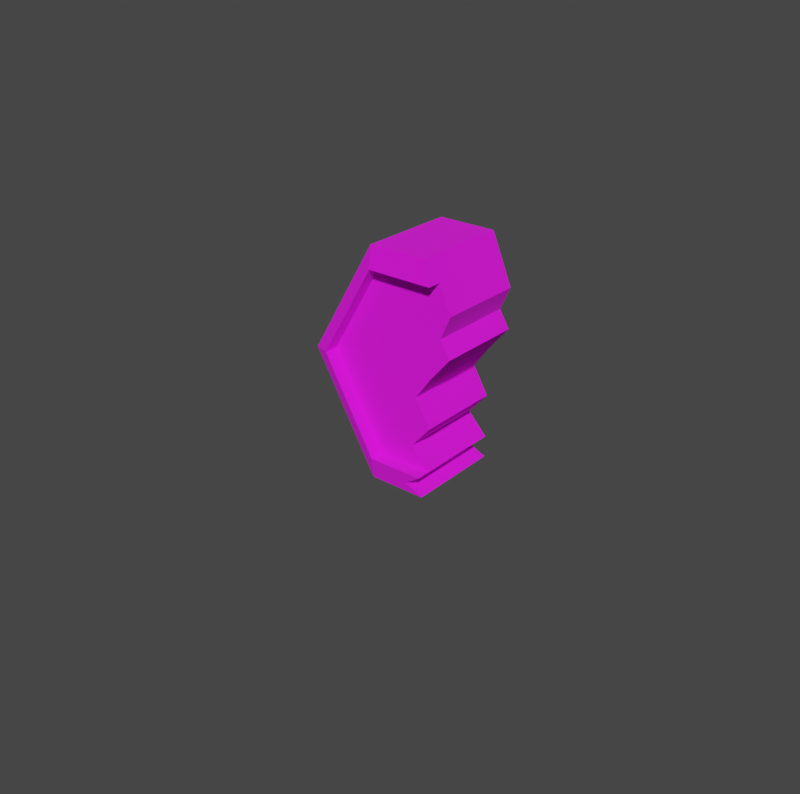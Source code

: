 # Source: Ten_Gem_1.blend  (saved by Blender 3.3.6; exported with 4.5.12 LTS)
import bpy
from mathutils import Matrix  # noqa: F401  (used for matrix-valued properties, if any)

bpy.ops.wm.read_factory_settings(use_empty=True)
scene = bpy.context.scene
scene.name = 'Scene'

# ---- collections
col_collection = bpy.data.collections.new('Collection'); scene.collection.children.link(col_collection)

# ---- images (referenced by path relative to the original .blend; pixels are not part of the script)
import os
ASSET_DIR = os.environ.get("B2B_ASSET_DIR", "")  # directory of the original .blend (textures are referenced by path, not embedded)
HERE = os.path.dirname(os.path.abspath(__file__))  # packed textures are extracted next to this script under _unpacked/

def load_image(name, relpath, width, height, colorspace="sRGB"):
    """Load a texture the original file referenced (path relative to the .blend, or extracted next to this script)."""
    p = next((c for c in (os.path.join(HERE, relpath), os.path.join(ASSET_DIR, relpath)) if relpath and os.path.exists(c)), "")
    if p:
        img = bpy.data.images.load(p, check_existing=True)
        img.name = name
    else:  # same state as the original file: an image datablock whose file is absent (Cycles renders it pink)
        img = bpy.data.images.new(name, width, height)
        img.source = "FILE"
        img.filepath = "//" + (relpath or name)
    img.colorspace_settings.name = colorspace
    return img
img_ten_texture_1_png = load_image('Ten_Texture_1.png', 'Ten_Texture_1.png', 1024, 1024, 'sRGB')

# ---- materials (node trees are filled in below, after node groups)
mat_material = bpy.data.materials.new('Material')
mat_material.alpha_threshold = 0.0
mat_material.use_transparent_shadow = False
mat_material.line_color = (0.0, 0.0, 0.0, 1.0)

# ---- material node trees
mat_material.use_nodes = True; mat_material.node_tree.nodes.clear()
_N = mat_material.node_tree.nodes; _L = mat_material.node_tree.links
n0 = _N.new('ShaderNodeOutputMaterial'); n0.name = 'Material Output'; n0.location = (300, 300)
n1 = _N.new('ShaderNodeBsdfPrincipled'); n1.name = 'Principled BSDF'; n1.location = (10, 300)
n1.distribution = 'GGX'
n1.subsurface_method = 'RANDOM_WALK_SKIN'
n1.inputs[2].default_value = 1.0
n1.inputs[3].default_value = 1.45
n1.inputs[27].default_value = (0.0, 0.0, 0.0, 1.0)
n1.inputs[28].default_value = 1.0
n2 = _N.new('ShaderNodeTexImage'); n2.name = 'Image Texture'; n2.location = (-355, 197)
n2.image = img_ten_texture_1_png
n2.interpolation = 'Closest'
_L.new(n1.outputs[0], n0.inputs[0])
_L.new(n2.outputs[0], n1.inputs[0])
n0.is_active_output = True

# ---- world
world_world = bpy.data.worlds.new('World'); scene.world = world_world
world_world.use_nodes = True; world_world.node_tree.nodes.clear()
_N = world_world.node_tree.nodes; _L = world_world.node_tree.links
n0 = _N.new('ShaderNodeOutputWorld'); n0.name = 'World Output'; n0.location = (300, 300)
n1 = _N.new('ShaderNodeBackground'); n1.name = 'Background'; n1.location = (10, 300)
n1.inputs[0].default_value = (0.05088, 0.05088, 0.05088, 1.0)
_L.new(n1.outputs[0], n0.inputs[0])
n0.is_active_output = True
world_world.color = (0.05088, 0.05088, 0.05088)
world_world.use_sun_shadow = False
world_world.sun_shadow_jitter_overblur = 0.0

# ---- meshes
me_cube = bpy.data.meshes.new('Cube')
me_cube.from_pydata([(0.0, 0.04373, -1.34), (0.2203, 0.06378, -1.417), (0.07554, 0.06378, -1.417), (0.2203, -0.06378, -1.345), (0.07554, -0.06378, -1.345), (0.2203, 0.06378, -1.5), (0.07554, 0.06378, -1.5), (0.2203, -0.06378, -1.5), (0.07554, -0.06378, -1.5), (0.2203, -0.2322, -1.417), (0.07554, -0.2322, -1.417), (0.2203, -0.2322, -1.5), (0.07554, -0.2322, -1.5), (-0.05587, 0.04369, -1.547), (0.0, -0.04358, -1.547), (0.0, -0.04358, -1.454), (0.0, 0.04369, -1.568), (-0.05587, 0.04369, -1.361), (-0.1101, 0.04369, -1.454), (0.0, -0.0538, -1.34), (-0.01987, 0.04369, -1.526), (0.0, -0.0538, -1.569), (-0.01581, 0.04369, -1.476), (0.0, -0.04358, -1.361), (0.02079, 0.04369, -1.429), (0.01062, 0.04369, -1.412), (0.0, -0.05825, -1.361), (0.02079, 0.04369, -1.389), (0.0, -0.05825, -1.547), (0.0, 0.04369, -1.503), (0.07554, 0.06378, -1.458), (0.07554, -0.06378, -1.458), (0.2203, 0.06378, -1.458), (0.2203, -0.06378, -1.458), (0.07554, -0.2322, -1.458), (0.2203, -0.2322, -1.458), (0.009077, 0.04369, -1.361), (-0.2203, 0.06378, -1.417), (-0.07554, 0.06378, -1.417), (-0.2203, -0.06378, -1.345), (-0.07554, -0.06378, -1.345), (-0.2203, 0.06378, -1.5), (-0.07554, 0.06378, -1.5), (-0.2203, -0.06378, -1.5), (-0.07554, -0.06378, -1.5), (-0.2203, -0.2322, -1.417), (-0.07554, -0.2322, -1.417), (-0.2203, -0.2322, -1.5), (-0.07554, -0.2322, -1.5), (-0.05781, 0.04373, -1.34), (-0.1101, -0.04358, -1.454), (-0.05781, 0.04369, -1.569), (-0.1245, 0.04373, -1.454), (-0.05781, -0.0538, -1.34), (-0.1245, -0.0538, -1.454), (-0.05781, -0.0538, -1.569), (-0.05587, -0.04358, -1.361), (-0.05587, -0.05825, -1.361), (-0.1101, -0.05825, -1.454), (-0.05587, -0.05825, -1.547), (-0.07554, 0.06378, -1.458), (-0.07554, -0.06378, -1.458), (-0.2203, 0.06378, -1.458), (-0.2203, -0.06378, -1.458), (-0.07554, -0.2322, -1.458), (-0.2203, -0.2322, -1.458), (-0.05587, -0.04358, -1.547), (0.009077, -0.04358, -1.361), (0.0, -0.04358, -1.503), (0.009077, -0.05825, -1.361), (-0.01682, -0.0559, -1.559), (0.0, 0.04369, -1.361), (0.0, 0.04369, -1.454), (0.0, 0.04369, -1.547), (0.02079, -0.04358, -1.389), (0.01062, -0.04358, -1.412), (0.02079, -0.04358, -1.429), (-0.01581, -0.04358, -1.476), (-0.01987, -0.04358, -1.526), (0.0, 0.04311, -1.569), (0.0, -0.04411, -1.569), (-0.05781, 0.04311, -1.569), (-0.01682, -0.04119, -1.559), (-0.01682, 0.04101, -1.559), (0.0, -0.03917, -1.34), (0.0, -0.03918, -1.569), (-0.1245, -0.03917, -1.454), (-0.05781, -0.03918, -1.569), (-0.05781, -0.03917, -1.34)], [], [(72, 71, 36, 27, 25, 24), (15, 76, 75, 74, 67, 23), (73, 13, 18, 72, 22, 29, 20), (88, 53, 19, 84), (87, 55, 54, 86), (53, 57, 26, 19), (55, 59, 58, 54), (86, 54, 53, 88), (85, 21, 55, 87), (28, 14, 66, 59), (57, 56, 23, 26), (21, 70, 28, 59, 55), (54, 58, 57, 53), (15, 23, 56, 50), (14, 78, 68, 77, 15, 50, 66), (58, 50, 56, 57), (59, 66, 50, 58), (69, 19, 26), (72, 18, 17, 71), (67, 69, 26, 23), (0, 71, 17, 49), (49, 17, 18, 52), (18, 13, 51, 52), (79, 81, 13, 73, 83), (80, 82, 70, 21), (79, 83, 82, 80), (70, 82, 14, 28), (82, 83, 73, 14), (14, 73, 20, 78), (78, 20, 29, 68), (68, 29, 22, 77), (77, 22, 72, 15), (15, 72, 24, 76), (76, 24, 25, 75), (75, 25, 27, 74), (74, 27, 36, 67), (16, 85, 87, 51), (52, 86, 88, 49), (51, 87, 86, 52), (49, 88, 84, 0), (69, 67, 84, 19), (0, 84, 67, 36), (71, 0, 36)])
_uv = me_cube.uv_layers.new(name='UVMap')
_uv.uv.foreach_set('vector', [0.01149, 0.9961, 0.01149, 0.9961, 0.01149, 0.9961, 0.01149, 0.9961, 0.01149, 0.9961, 0.01149, 0.9961, 0.2124, 0.8091, 0.2499, 0.8512, 0.2313, 0.8808, 0.2487, 0.9207, 0.2277, 0.968, 0.2124, 0.968, 0.01149, 0.9961, 0.01149, 0.9961, 0.01149, 0.9961, 0.01149, 0.9961, 0.01149, 0.9961, 0.01149, 0.9961, 0.01149, 0.9961, 0.01175, 0.9962, 0.01175, 0.9962, 0.01175, 0.9962, 0.01175, 0.9962, 0.01175, 0.9962, 0.01175, 0.9962, 0.01175, 0.9962, 0.01175, 0.9962, 0.01175, 0.9962, 0.01175, 0.9962, 0.01175, 0.9962, 0.01175, 0.9962, 0.01175, 0.9962, 0.01175, 0.9962, 0.01175, 0.9962, 0.01175, 0.9962, 0.01175, 0.9962, 0.01175, 0.9962, 0.01175, 0.9962, 0.01175, 0.9962, 0.01175, 0.9962, 0.01175, 0.9962, 0.01175, 0.9962, 0.01175, 0.9962, 0.01175, 0.9962, 0.01175, 0.9962, 0.01175, 0.9962, 0.01175, 0.9962, 0.01175, 0.9962, 0.01175, 0.9962, 0.01175, 0.9962, 0.01175, 0.9962, 0.01175, 0.9962, 0.01175, 0.9962, 0.01175, 0.9962, 0.01175, 0.9962, 0.01175, 0.9962, 0.01175, 0.9962, 0.01175, 0.9962, 0.01175, 0.9962, 0.01175, 0.9962, 0.2124, 0.8091, 0.2124, 0.968, 0.3064, 0.968, 0.4148, 0.8091, 0.2124, 0.6501, 0.2469, 0.6863, 0.2124, 0.7262, 0.2409, 0.7714, 0.2124, 0.8091, 0.4148, 0.8091, 0.3064, 0.6501, 0.01175, 0.9962, 0.01175, 0.9962, 0.01175, 0.9962, 0.01175, 0.9962, 0.01175, 0.9962, 0.01175, 0.9962, 0.01175, 0.9962, 0.01175, 0.9962, 0.01175, 0.9962, 0.01175, 0.9962, 0.01175, 0.9962, 0.01149, 0.9961, 0.01149, 0.9961, 0.01149, 0.9961, 0.01149, 0.9961, 0.01175, 0.9962, 0.01175, 0.9962, 0.01175, 0.9962, 0.01175, 0.9962, 0.01175, 0.9962, 0.01149, 0.9961, 0.01149, 0.9961, 0.01175, 0.9962, 0.01175, 0.9962, 0.01149, 0.9961, 0.01149, 0.9961, 0.01175, 0.9962, 0.01149, 0.9961, 0.01149, 0.9961, 0.01175, 0.9962, 0.01175, 0.9962, 0.01175, 0.9962, 0.01175, 0.9962, 0.01175, 0.9962, 0.01175, 0.9962, 0.01175, 0.9962, 0.01175, 0.9962, 0.01175, 0.9962, 0.01175, 0.9962, 0.01175, 0.9962, 0.01175, 0.9962, 0.01175, 0.9962, 0.01175, 0.9962, 0.01175, 0.9962, 0.01175, 0.9962, 0.01175, 0.9962, 0.01175, 0.9962, 0.01175, 0.9962, 0.01175, 0.9962, 0.01175, 0.9962, 0.01175, 0.9962, 0.01175, 0.9962, 0.00414, 0.9884, 0.00414, 0.9884, 0.00414, 0.9884, 0.00414, 0.9884, 0.004096, 0.988, 0.004096, 0.988, 0.004096, 0.988, 0.004096, 0.988, 0.004096, 0.988, 0.004096, 0.988, 0.004096, 0.988, 0.004096, 0.988, 0.004096, 0.988, 0.004096, 0.988, 0.004096, 0.988, 0.004096, 0.988, 0.004096, 0.988, 0.004096, 0.988, 0.004096, 0.988, 0.004096, 0.988, 0.004096, 0.988, 0.004096, 0.988, 0.004096, 0.988, 0.004096, 0.988, 0.004096, 0.988, 0.004096, 0.988, 0.004096, 0.988, 0.004096, 0.988, 0.004096, 0.988, 0.004096, 0.988, 0.004096, 0.988, 0.004096, 0.988, 0.01175, 0.9962, 0.01175, 0.9962, 0.01175, 0.9962, 0.01175, 0.9962, 0.01175, 0.9962, 0.01175, 0.9962, 0.01175, 0.9962, 0.01175, 0.9962, 0.01175, 0.9962, 0.01175, 0.9962, 0.01175, 0.9962, 0.01175, 0.9962, 0.01175, 0.9962, 0.01175, 0.9962, 0.01175, 0.9962, 0.01175, 0.9962, 0.01175, 0.9962, 0.01175, 0.9962, 0.01175, 0.9962, 0.01175, 0.9962, 0.01159, 0.9962, 0.01159, 0.9962, 0.01159, 0.9962, 0.01159, 0.9962, 0.01149, 0.9961, 0.01175, 0.9962, 0.01149, 0.9961])
_ca = me_cube.color_attributes.new('Col', 'BYTE_COLOR', 'CORNER')
_ca.data.foreach_set('color', [1.0, 1.0, 1.0, 1.0, 1.0, 1.0, 1.0, 1.0, 1.0, 1.0, 1.0, 1.0, 1.0, 1.0, 1.0, 1.0, 1.0, 1.0, 1.0, 1.0, 1.0, 1.0, 1.0, 1.0, 1.0, 1.0, 1.0, 1.0, 1.0, 1.0, 1.0, 1.0, 1.0, 1.0, 1.0, 1.0, 1.0, 1.0, 1.0, 1.0, 1.0, 1.0, 1.0, 1.0, 1.0, 1.0, 1.0, 1.0, 1.0, 1.0, 1.0, 1.0, 1.0, 1.0, 1.0, 1.0, 1.0, 1.0, 1.0, 1.0, 1.0, 1.0, 1.0, 1.0, 1.0, 1.0, 1.0, 1.0, 1.0, 1.0, 1.0, 1.0, 1.0, 1.0, 1.0, 1.0, 1.0, 1.0, 1.0, 1.0, 1.0, 1.0, 1.0, 1.0, 1.0, 1.0, 1.0, 1.0, 1.0, 1.0, 1.0, 1.0, 1.0, 1.0, 1.0, 1.0, 1.0, 1.0, 1.0, 1.0, 1.0, 1.0, 1.0, 1.0, 1.0, 1.0, 1.0, 1.0, 1.0, 1.0, 1.0, 1.0, 1.0, 1.0, 1.0, 1.0, 1.0, 1.0, 1.0, 1.0, 1.0, 1.0, 1.0, 1.0, 1.0, 1.0, 1.0, 1.0, 1.0, 1.0, 1.0, 1.0, 1.0, 1.0, 1.0, 1.0, 1.0, 1.0, 1.0, 1.0, 1.0, 1.0, 1.0, 1.0, 1.0, 1.0, 1.0, 1.0, 1.0, 1.0, 1.0, 1.0, 1.0, 1.0, 1.0, 1.0, 1.0, 1.0, 1.0, 1.0, 1.0, 1.0, 1.0, 1.0, 1.0, 1.0, 1.0, 1.0, 1.0, 1.0, 1.0, 1.0, 1.0, 1.0, 1.0, 1.0, 1.0, 1.0, 1.0, 1.0, 1.0, 1.0, 1.0, 1.0, 1.0, 1.0, 1.0, 1.0, 1.0, 1.0, 1.0, 1.0, 1.0, 1.0, 1.0, 1.0, 1.0, 1.0, 1.0, 1.0, 1.0, 1.0, 1.0, 1.0, 1.0, 1.0, 1.0, 1.0, 1.0, 1.0, 1.0, 1.0, 1.0, 1.0, 1.0, 1.0, 1.0, 1.0, 1.0, 1.0, 1.0, 1.0, 1.0, 1.0, 1.0, 1.0, 1.0, 1.0, 1.0, 1.0, 1.0, 1.0, 1.0, 1.0, 1.0, 1.0, 1.0, 1.0, 1.0, 1.0, 1.0, 1.0, 1.0, 1.0, 1.0, 1.0, 1.0, 1.0, 1.0, 1.0, 1.0, 1.0, 1.0, 1.0, 1.0, 1.0, 1.0, 1.0, 1.0, 1.0, 1.0, 1.0, 1.0, 1.0, 1.0, 1.0, 1.0, 1.0, 1.0, 1.0, 1.0, 1.0, 1.0, 1.0, 1.0, 1.0, 1.0, 1.0, 1.0, 1.0, 1.0, 1.0, 1.0, 1.0, 1.0, 1.0, 1.0, 1.0, 1.0, 1.0, 1.0, 1.0, 1.0, 1.0, 1.0, 1.0, 1.0, 1.0, 1.0, 1.0, 1.0, 1.0, 1.0, 1.0, 1.0, 1.0, 1.0, 1.0, 1.0, 1.0, 1.0, 1.0, 1.0, 1.0, 1.0, 1.0, 1.0, 1.0, 1.0, 1.0, 1.0, 1.0, 1.0, 1.0, 1.0, 1.0, 1.0, 1.0, 1.0, 1.0, 1.0, 1.0, 1.0, 1.0, 1.0, 1.0, 1.0, 1.0, 1.0, 1.0, 1.0, 1.0, 1.0, 1.0, 1.0, 1.0, 1.0, 1.0, 1.0, 1.0, 1.0, 1.0, 1.0, 1.0, 1.0, 1.0, 1.0, 1.0, 1.0, 1.0, 1.0, 1.0, 1.0, 1.0, 1.0, 1.0, 1.0, 1.0, 1.0, 1.0, 1.0, 1.0, 1.0, 1.0, 1.0, 1.0, 1.0, 1.0, 1.0, 1.0, 1.0, 1.0, 1.0, 1.0, 1.0, 1.0, 1.0, 1.0, 1.0, 1.0, 1.0, 1.0, 1.0, 1.0, 1.0, 1.0, 1.0, 1.0, 1.0, 1.0, 1.0, 1.0, 1.0, 1.0, 1.0, 1.0, 1.0, 1.0, 1.0, 1.0, 1.0, 1.0, 1.0, 1.0, 1.0, 1.0, 1.0, 1.0, 1.0, 1.0, 1.0, 1.0, 1.0, 1.0, 1.0, 1.0, 1.0, 1.0, 1.0, 1.0, 1.0, 1.0, 1.0, 1.0, 1.0, 1.0, 1.0, 1.0, 1.0, 1.0, 1.0, 1.0, 1.0, 1.0, 1.0, 1.0, 1.0, 1.0, 1.0, 1.0, 1.0, 1.0, 1.0, 1.0, 1.0, 1.0, 1.0, 1.0, 1.0, 1.0, 1.0, 1.0, 1.0, 1.0, 1.0, 1.0, 1.0, 1.0, 1.0, 1.0, 1.0, 1.0, 1.0, 1.0, 1.0, 1.0, 1.0, 1.0, 1.0, 1.0, 1.0, 1.0, 1.0, 1.0, 1.0, 1.0, 1.0, 1.0, 1.0, 1.0, 1.0, 1.0, 1.0, 1.0, 1.0, 1.0, 1.0, 1.0, 1.0, 1.0, 1.0, 1.0, 1.0, 1.0, 1.0, 1.0, 1.0, 1.0, 1.0, 1.0, 1.0, 1.0, 1.0, 1.0, 1.0, 1.0, 1.0, 1.0, 1.0, 1.0, 1.0, 1.0, 1.0, 1.0, 1.0, 1.0, 1.0, 1.0, 1.0, 1.0, 1.0, 1.0, 1.0, 1.0, 1.0, 1.0, 1.0, 1.0, 1.0, 1.0, 1.0, 1.0, 1.0, 1.0, 1.0, 1.0, 1.0, 1.0, 1.0, 1.0, 1.0, 1.0, 1.0, 1.0, 1.0, 1.0, 1.0, 1.0, 1.0, 1.0, 1.0, 1.0, 1.0, 1.0, 1.0, 1.0, 1.0, 1.0, 1.0, 1.0, 1.0, 1.0, 1.0, 1.0, 1.0, 1.0, 1.0, 1.0, 1.0, 1.0, 1.0, 1.0, 1.0, 1.0, 1.0, 1.0, 1.0, 1.0, 1.0, 1.0, 1.0, 1.0, 1.0, 1.0, 1.0, 1.0, 1.0, 1.0, 1.0, 1.0, 1.0, 1.0, 1.0, 1.0, 1.0, 1.0, 1.0, 1.0, 1.0, 1.0, 1.0, 1.0, 1.0, 1.0, 1.0, 1.0, 1.0, 1.0, 1.0, 1.0, 1.0, 1.0, 1.0, 1.0, 1.0, 1.0, 1.0, 1.0, 1.0, 1.0, 1.0, 1.0, 1.0, 1.0, 1.0, 1.0, 1.0, 1.0, 1.0, 1.0, 1.0, 1.0, 1.0, 1.0, 1.0, 1.0, 1.0, 1.0, 1.0, 1.0, 1.0, 1.0, 1.0, 1.0, 1.0, 1.0, 1.0, 1.0, 1.0, 1.0, 1.0, 1.0, 1.0, 1.0, 1.0, 1.0, 1.0, 1.0, 1.0, 1.0, 1.0, 1.0, 1.0, 1.0, 1.0, 1.0, 1.0, 1.0, 1.0, 1.0, 1.0, 1.0, 1.0, 1.0, 1.0, 1.0, 1.0, 1.0, 1.0, 1.0, 1.0, 1.0, 1.0, 1.0, 1.0, 1.0, 1.0, 1.0, 1.0, 1.0, 1.0, 1.0, 1.0, 1.0, 1.0, 1.0, 1.0, 1.0, 1.0, 1.0, 1.0, 1.0, 1.0, 1.0, 1.0, 1.0, 1.0, 1.0, 1.0, 1.0, 1.0, 1.0, 1.0, 1.0, 1.0, 1.0, 1.0, 1.0])
me_cube.materials.append(mat_material)
me_cube.use_remesh_preserve_volume = False
me_cube.use_remesh_preserve_attributes = False
me_cube.use_mirror_vertex_groups = False
me_cube.use_paint_bone_selection = False
me_cube.use_paint_mask = True
me_cube.update()

# ---- objects
ob_ten = bpy.data.objects.new('Ten', me_cube)

# ---- transforms, parenting, visibility, modifiers, constraints
ob_ten.location = (0.0, 0.0, 1.5)
ob_ten.lock_rotations_4d = False
ob_ten.empty_display_type = 'ARROWS'
ob_ten.lineart.crease_threshold = 0.0
_vg = ob_ten.vertex_groups.new(name='Bone')
_vg.add([0, 1, 2, 3, 4, 5, 6, 7, 8, 9, 10, 11, 12, 13, 14, 15, 16, 17, 18, 19, 21, 23, 26, 28, 29, 30, 31, 32, 33, 34, 35, 36, 37, 38, 39, 40, 41, 42, 43, 44, 45, 46, 47, 48, 49, 50, 51, 52, 53, 54, 55, 56, 57, 58, 59, 60, 61, 62, 63, 64, 65, 66, 67, 68, 69, 71, 72, 73, 79, 80, 81, 84, 85, 86, 87, 88], 1.0, 'REPLACE')
_vg = ob_ten.vertex_groups.new(name='Chest')
for _i, _w in zip([0, 13, 14, 15, 16, 17, 18, 19, 21, 23, 26, 28, 29, 36, 49, 50, 51, 52, 53, 54, 55, 56, 57, 58, 59, 66, 67, 68, 69, 71, 72, 73, 79, 80, 81, 84, 85, 86, 87, 88], [0.7501, 0.7962, 0.8256, 0.8488, 0.8158, 0.755, 0.7792, 0.7544, 0.8156, 0.7668, 0.7629, 0.8164, 0.8367, 0.7649, 0.7236, 0.7792, 0.8217, 0.7423, 0.7391, 0.7657, 0.8129, 0.755, 0.7506, 0.7739, 0.8011, 0.7962, 0.7649, 0.8367, 0.7609, 0.7668, 0.8488, 0.8256, 0.8156, 0.8156, 0.8129, 0.7523, 0.8157, 0.754, 0.8173, 0.7314]): _vg.add([_i], _w, 'REPLACE')
_vg = ob_ten.vertex_groups.new(name='Neck')
_vg = ob_ten.vertex_groups.new(name='Head')
_vg = ob_ten.vertex_groups.new(name='CollarBone.L')
for _i, _w in zip([0, 15, 17, 19, 23, 26, 29, 36, 49, 53, 56, 57, 67, 68, 69, 71, 72, 84, 88], [0.08733, 0.02666, 0.048, 0.08335, 0.07606, 0.07818, 0.01277, 0.08179, 0.03292, 0.04612, 0.048, 0.04573, 0.08179, 0.01277, 0.08444, 0.07606, 0.02666, 0.08534, 0.03952]): _vg.add([_i], _w, 'REPLACE')
_vg = ob_ten.vertex_groups.new(name='Shoulder.L')
_vg = ob_ten.vertex_groups.new(name='UpperArm.L')
_vg = ob_ten.vertex_groups.new(name='MidArm.L')
_vg = ob_ten.vertex_groups.new(name='LowerArm.L')
_vg = ob_ten.vertex_groups.new(name='Hand.L')
_vg = ob_ten.vertex_groups.new(name='CollarBone.R')
for _i, _w in zip([0, 13, 15, 17, 18, 19, 23, 26, 29, 36, 49, 50, 51, 52, 53, 54, 55, 56, 57, 58, 59, 66, 67, 68, 69, 71, 72, 81, 84, 86, 87, 88], [0.08733, 0.02859, 0.02666, 0.1113, 0.1001, 0.08335, 0.07606, 0.07818, 0.01277, 0.0715, 0.1519, 0.1001, 0.002239, 0.1376, 0.1297, 0.1157, 0.007406, 0.1113, 0.1167, 0.1053, 0.02723, 0.02859, 0.0715, 0.01277, 0.0729, 0.07606, 0.02666, 0.007406, 0.08534, 0.1267, 0.004822, 0.1408]): _vg.add([_i], _w, 'REPLACE')
_vg = ob_ten.vertex_groups.new(name='Shoulder.R')
for _i, _w in zip([18, 49, 50, 52, 54, 58, 86, 88], [0.005777, 0.007231, 0.005777, 0.03107, 0.01662, 0.009174, 0.02384, 0.003615]): _vg.add([_i], _w, 'REPLACE')
_vg = ob_ten.vertex_groups.new(name='UpperArm.R')
_vg = ob_ten.vertex_groups.new(name='MidArm.R')
_vg = ob_ten.vertex_groups.new(name='LowerArm.R')
_vg = ob_ten.vertex_groups.new(name='Hand.R')
_vg = ob_ten.vertex_groups.new(name='Tail_0')
_vg = ob_ten.vertex_groups.new(name='Tail_1')
_vg = ob_ten.vertex_groups.new(name='Tail_2')
_vg = ob_ten.vertex_groups.new(name='Tail_3')
_vg = ob_ten.vertex_groups.new(name='Tail_4')
_vg = ob_ten.vertex_groups.new(name='Tail_5')
_vg = ob_ten.vertex_groups.new(name='Pelvis.L')
_vg = ob_ten.vertex_groups.new(name='Thigh.L')
_vg = ob_ten.vertex_groups.new(name='Shin.L')
for _i, _w in zip([1, 2, 3, 4, 5, 6, 7, 8, 9, 10, 30, 31, 32, 33, 35], [0.9061, 0.8989, 0.8635, 0.8533, 0.4946, 0.4962, 0.05861, 0.07072, 0.06359, 0.08197, 0.584, 0.1249, 0.5827, 0.1094, 0.003517]): _vg.add([_i], _w, 'REPLACE')
_vg = ob_ten.vertex_groups.new(name='TopFoot.L')
for _i, _w in zip([1, 2, 3, 4, 5, 6, 7, 8, 9, 10, 11, 12, 30, 31, 32, 33, 34, 35], [0.9995, 0.9999, 0.9998, 0.9999, 0.998, 0.9999, 0.9412, 0.9991, 0.9359, 0.9173, 0.9853, 0.9861, 0.9986, 0.8743, 0.9927, 0.9991, 0.9773, 0.973]): _vg.add([_i], _w, 'REPLACE')
_vg = ob_ten.vertex_groups.new(name='IKTarget.L')
for _i, _w in zip([1, 2, 3, 4, 5, 6, 7, 8, 30, 31, 32, 33, 37, 38, 39, 40, 41, 42, 43, 44, 60, 61, 62, 63], [0.467, 0.4649, 0.05064, 0.06839, 0.4658, 0.4662, 0.08723, 0.09267, 0.4708, 0.07974, 0.4715, 0.07291, 0.467, 0.4649, 0.05064, 0.06839, 0.4658, 0.4662, 0.08723, 0.09267, 0.4708, 0.07974, 0.4715, 0.07291]): _vg.add([_i], _w, 'REPLACE')
_vg = ob_ten.vertex_groups.new(name='Pelvis.R')
_vg = ob_ten.vertex_groups.new(name='Thigh.R')
_vg = ob_ten.vertex_groups.new(name='Shin.R')
for _i, _w in zip([37, 38, 39, 40, 41, 42, 43, 44, 45, 46, 60, 61, 62, 63, 65], [0.9061, 0.8989, 0.8635, 0.8533, 0.4946, 0.4962, 0.05861, 0.07072, 0.06359, 0.08197, 0.584, 0.1249, 0.5827, 0.1094, 0.003517]): _vg.add([_i], _w, 'REPLACE')
_vg = ob_ten.vertex_groups.new(name='TopFoot.R')
for _i, _w in zip([37, 38, 39, 40, 41, 42, 43, 44, 45, 46, 47, 48, 60, 61, 62, 63, 64, 65], [0.9829, 1.0, 0.9996, 0.9879, 0.9971, 1.0, 0.9981, 0.929, 0.9359, 0.9173, 0.9853, 0.9861, 1.0, 1.0, 0.9468, 0.9978, 0.9773, 0.973]): _vg.add([_i], _w, 'REPLACE')
_vg = ob_ten.vertex_groups.new(name='Heel.R')
_m = ob_ten.modifiers.new('Armature', 'ARMATURE')

# ---- collection membership
col_collection.objects.link(ob_ten)

# ---- scene / render settings (as saved in the file)
scene.frame_start = 1; scene.frame_end = 59; scene.frame_set(21)
scene.render.engine = 'BLENDER_EEVEE_NEXT'
scene.render.resolution_x = 129
scene.render.resolution_y = 128
scene.render.film_transparent = True
scene.cycles.sampling_pattern = 'TABULATED_SOBOL'
scene.cycles.use_light_tree = False
scene.view_settings.view_transform = 'Filmic'
bpy.context.view_layer.update()

# ---- added for rendering (the .blend has no active camera and no usable light): camera, sun
cam_auto = bpy.data.cameras.new('AutoCamera')
cam_auto.lens = 50.0
cam_auto.sensor_width = 36.0
cam_auto.clip_end = 1000.0
ob_auto_camera = bpy.data.objects.new('AutoCamera', cam_auto)
scene.collection.objects.link(ob_auto_camera)
ob_auto_camera.location = (0.534954, -0.726179, 0.47377)
ob_auto_camera.rotation_euler = (1.09748, -7.21219e-08, 0.694738)
scene.camera = ob_auto_camera
light_auto_sun = bpy.data.lights.new('AutoSun', 'SUN')
light_auto_sun.energy = 3.0
light_auto_sun.angle = 0.0523599
ob_auto_sun = bpy.data.objects.new('AutoSun', light_auto_sun)
scene.collection.objects.link(ob_auto_sun)
ob_auto_sun.rotation_euler = (0.872665, 0.174533, 0.523599)
bpy.context.view_layer.update()
